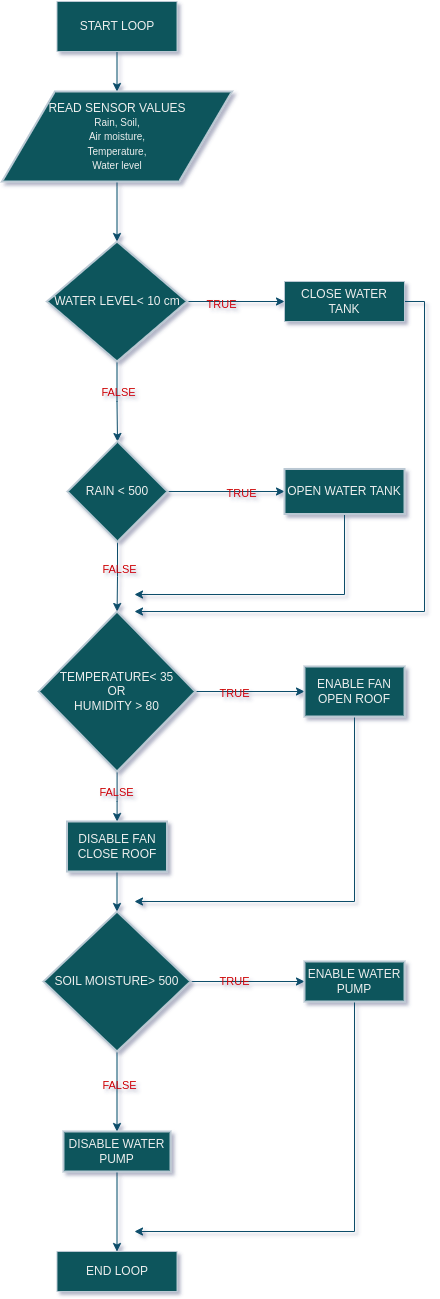

The diagram above was exported from draw.io. Its source (the exported page's mxGraphModel, read from the mxfile embedded in the PNG):
<mxGraphModel dx="954" dy="617" grid="1" gridSize="10" guides="1" tooltips="1" connect="1" arrows="1" fold="1" page="1" pageScale="1" pageWidth="827" pageHeight="1169" background="none" math="0" shadow="0">
  <root>
    <mxCell id="WIyWlLk6GJQsqaUBKTNV-0" />
    <mxCell id="WIyWlLk6GJQsqaUBKTNV-1" parent="WIyWlLk6GJQsqaUBKTNV-0" />
    <mxCell id="dCtM19tDHUb14INbl1Ow-5" value="" style="edgeStyle=orthogonalEdgeStyle;rounded=0;orthogonalLoop=1;jettySize=auto;html=1;labelBackgroundColor=none;strokeColor=#0B4D6A;fontColor=default;" edge="1" parent="WIyWlLk6GJQsqaUBKTNV-1" source="WIyWlLk6GJQsqaUBKTNV-3" target="dCtM19tDHUb14INbl1Ow-3">
      <mxGeometry relative="1" as="geometry" />
    </mxCell>
    <mxCell id="WIyWlLk6GJQsqaUBKTNV-3" value="START LOOP" style="rounded=0;whiteSpace=wrap;html=1;fontSize=12;glass=0;strokeWidth=1;shadow=0;labelBackgroundColor=none;fillColor=#09555B;strokeColor=#BAC8D3;fontColor=#EEEEEE;" parent="WIyWlLk6GJQsqaUBKTNV-1" vertex="1">
      <mxGeometry x="162.5" y="10" width="120" height="50" as="geometry" />
    </mxCell>
    <mxCell id="dCtM19tDHUb14INbl1Ow-21" style="edgeStyle=orthogonalEdgeStyle;rounded=0;orthogonalLoop=1;jettySize=auto;html=1;exitX=1;exitY=0.5;exitDx=0;exitDy=0;labelBackgroundColor=none;strokeColor=#0B4D6A;fontColor=default;" edge="1" parent="WIyWlLk6GJQsqaUBKTNV-1" source="WIyWlLk6GJQsqaUBKTNV-7">
      <mxGeometry relative="1" as="geometry">
        <mxPoint x="240" y="620" as="targetPoint" />
        <Array as="points">
          <mxPoint x="530" y="310" />
          <mxPoint x="530" y="620" />
        </Array>
      </mxGeometry>
    </mxCell>
    <mxCell id="WIyWlLk6GJQsqaUBKTNV-7" value="CLOSE WATER TANK" style="rounded=0;whiteSpace=wrap;html=1;fontSize=12;glass=0;strokeWidth=1;shadow=0;labelBackgroundColor=none;fillColor=#09555B;strokeColor=#BAC8D3;fontColor=#EEEEEE;" parent="WIyWlLk6GJQsqaUBKTNV-1" vertex="1">
      <mxGeometry x="390" y="290" width="120" height="40" as="geometry" />
    </mxCell>
    <mxCell id="WIyWlLk6GJQsqaUBKTNV-11" value="END LOOP" style="rounded=0;whiteSpace=wrap;html=1;fontSize=12;glass=0;strokeWidth=1;shadow=0;labelBackgroundColor=none;fillColor=#09555B;strokeColor=#BAC8D3;fontColor=#EEEEEE;" parent="WIyWlLk6GJQsqaUBKTNV-1" vertex="1">
      <mxGeometry x="162.5" y="1260" width="120" height="40" as="geometry" />
    </mxCell>
    <mxCell id="dCtM19tDHUb14INbl1Ow-8" value="" style="edgeStyle=orthogonalEdgeStyle;rounded=0;orthogonalLoop=1;jettySize=auto;html=1;labelBackgroundColor=none;strokeColor=#0B4D6A;fontColor=default;" edge="1" parent="WIyWlLk6GJQsqaUBKTNV-1" source="dCtM19tDHUb14INbl1Ow-3" target="dCtM19tDHUb14INbl1Ow-6">
      <mxGeometry relative="1" as="geometry" />
    </mxCell>
    <mxCell id="dCtM19tDHUb14INbl1Ow-3" value="READ SENSOR VALUES&lt;br style=&quot;border-color: var(--border-color); font-size: 10px;&quot;&gt;&lt;span style=&quot;font-size: 10px;&quot;&gt;Rain, Soil, &lt;br&gt;Air moisture, &lt;br&gt;Temperature, &lt;br&gt;Water level&lt;/span&gt;" style="shape=parallelogram;html=1;strokeWidth=2;perimeter=parallelogramPerimeter;whiteSpace=wrap;rounded=0;arcSize=12;size=0.23;labelBackgroundColor=none;fillColor=#09555B;strokeColor=#BAC8D3;fontColor=#EEEEEE;" vertex="1" parent="WIyWlLk6GJQsqaUBKTNV-1">
      <mxGeometry x="107.5" y="100" width="230" height="90" as="geometry" />
    </mxCell>
    <mxCell id="dCtM19tDHUb14INbl1Ow-9" value="" style="edgeStyle=orthogonalEdgeStyle;rounded=0;orthogonalLoop=1;jettySize=auto;html=1;labelBackgroundColor=none;strokeColor=#0B4D6A;fontColor=default;" edge="1" parent="WIyWlLk6GJQsqaUBKTNV-1" source="dCtM19tDHUb14INbl1Ow-6" target="WIyWlLk6GJQsqaUBKTNV-7">
      <mxGeometry relative="1" as="geometry" />
    </mxCell>
    <mxCell id="dCtM19tDHUb14INbl1Ow-10" value="TRUE" style="edgeLabel;html=1;align=center;verticalAlign=middle;resizable=0;points=[];labelBackgroundColor=none;fontColor=#CC0000;rounded=0;" vertex="1" connectable="0" parent="dCtM19tDHUb14INbl1Ow-9">
      <mxGeometry x="-0.3128" y="-2" relative="1" as="geometry">
        <mxPoint as="offset" />
      </mxGeometry>
    </mxCell>
    <mxCell id="dCtM19tDHUb14INbl1Ow-12" value="" style="edgeStyle=orthogonalEdgeStyle;rounded=0;orthogonalLoop=1;jettySize=auto;html=1;labelBackgroundColor=none;strokeColor=#0B4D6A;fontColor=default;" edge="1" parent="WIyWlLk6GJQsqaUBKTNV-1" source="dCtM19tDHUb14INbl1Ow-6" target="dCtM19tDHUb14INbl1Ow-11">
      <mxGeometry relative="1" as="geometry" />
    </mxCell>
    <mxCell id="dCtM19tDHUb14INbl1Ow-13" value="FALSE" style="edgeLabel;html=1;align=center;verticalAlign=middle;resizable=0;points=[];labelBackgroundColor=none;fontColor=#CC0000;rounded=0;" vertex="1" connectable="0" parent="dCtM19tDHUb14INbl1Ow-12">
      <mxGeometry x="-0.2547" y="1" relative="1" as="geometry">
        <mxPoint as="offset" />
      </mxGeometry>
    </mxCell>
    <mxCell id="dCtM19tDHUb14INbl1Ow-6" value="WATER LEVEL&amp;lt; 10 cm" style="strokeWidth=2;html=1;shape=mxgraph.flowchart.decision;whiteSpace=wrap;labelBackgroundColor=none;fillColor=#09555B;strokeColor=#BAC8D3;fontColor=#EEEEEE;rounded=0;" vertex="1" parent="WIyWlLk6GJQsqaUBKTNV-1">
      <mxGeometry x="152.5" y="250" width="140" height="120" as="geometry" />
    </mxCell>
    <mxCell id="dCtM19tDHUb14INbl1Ow-15" value="" style="edgeStyle=orthogonalEdgeStyle;rounded=0;orthogonalLoop=1;jettySize=auto;html=1;labelBackgroundColor=none;strokeColor=#0B4D6A;fontColor=default;" edge="1" parent="WIyWlLk6GJQsqaUBKTNV-1" source="dCtM19tDHUb14INbl1Ow-11" target="dCtM19tDHUb14INbl1Ow-14">
      <mxGeometry relative="1" as="geometry" />
    </mxCell>
    <mxCell id="dCtM19tDHUb14INbl1Ow-16" value="TRUE" style="edgeLabel;html=1;align=center;verticalAlign=middle;resizable=0;points=[];labelBackgroundColor=none;fontColor=#CC0000;rounded=0;" vertex="1" connectable="0" parent="dCtM19tDHUb14INbl1Ow-15">
      <mxGeometry x="0.2479" y="-1" relative="1" as="geometry">
        <mxPoint as="offset" />
      </mxGeometry>
    </mxCell>
    <mxCell id="dCtM19tDHUb14INbl1Ow-19" value="" style="edgeStyle=orthogonalEdgeStyle;rounded=0;orthogonalLoop=1;jettySize=auto;html=1;labelBackgroundColor=none;strokeColor=#0B4D6A;fontColor=default;" edge="1" parent="WIyWlLk6GJQsqaUBKTNV-1" source="dCtM19tDHUb14INbl1Ow-11" target="dCtM19tDHUb14INbl1Ow-18">
      <mxGeometry relative="1" as="geometry" />
    </mxCell>
    <mxCell id="dCtM19tDHUb14INbl1Ow-20" value="FALSE" style="edgeLabel;html=1;align=center;verticalAlign=middle;resizable=0;points=[];labelBackgroundColor=none;fontColor=#CC0000;rounded=0;" vertex="1" connectable="0" parent="dCtM19tDHUb14INbl1Ow-19">
      <mxGeometry x="-0.2222" y="1" relative="1" as="geometry">
        <mxPoint as="offset" />
      </mxGeometry>
    </mxCell>
    <mxCell id="dCtM19tDHUb14INbl1Ow-11" value="RAIN &amp;lt; 500&lt;div style=&quot;display:none&quot; id=&quot;SDCloudData&quot;&gt;&lt;/div&gt;" style="strokeWidth=2;html=1;shape=mxgraph.flowchart.decision;whiteSpace=wrap;labelBackgroundColor=none;fillColor=#09555B;strokeColor=#BAC8D3;fontColor=#EEEEEE;rounded=0;" vertex="1" parent="WIyWlLk6GJQsqaUBKTNV-1">
      <mxGeometry x="173" y="450" width="100" height="100" as="geometry" />
    </mxCell>
    <mxCell id="dCtM19tDHUb14INbl1Ow-23" value="" style="edgeStyle=orthogonalEdgeStyle;rounded=0;orthogonalLoop=1;jettySize=auto;html=1;labelBackgroundColor=none;strokeColor=#0B4D6A;fontColor=default;" edge="1" parent="WIyWlLk6GJQsqaUBKTNV-1" source="dCtM19tDHUb14INbl1Ow-14">
      <mxGeometry relative="1" as="geometry">
        <mxPoint x="240" y="603" as="targetPoint" />
        <Array as="points">
          <mxPoint x="450" y="603" />
        </Array>
      </mxGeometry>
    </mxCell>
    <mxCell id="dCtM19tDHUb14INbl1Ow-14" value="OPEN WATER TANK&lt;div style=&quot;display:none&quot; id=&quot;SDCloudData&quot;&gt;&lt;/div&gt;" style="rounded=0;whiteSpace=wrap;html=1;absoluteArcSize=1;arcSize=14;strokeWidth=2;labelBackgroundColor=none;fillColor=#09555B;strokeColor=#BAC8D3;fontColor=#EEEEEE;" vertex="1" parent="WIyWlLk6GJQsqaUBKTNV-1">
      <mxGeometry x="390" y="477.5" width="120" height="45" as="geometry" />
    </mxCell>
    <mxCell id="dCtM19tDHUb14INbl1Ow-25" value="" style="edgeStyle=orthogonalEdgeStyle;rounded=0;orthogonalLoop=1;jettySize=auto;html=1;labelBackgroundColor=none;strokeColor=#0B4D6A;fontColor=default;" edge="1" parent="WIyWlLk6GJQsqaUBKTNV-1" source="dCtM19tDHUb14INbl1Ow-18" target="dCtM19tDHUb14INbl1Ow-24">
      <mxGeometry relative="1" as="geometry" />
    </mxCell>
    <mxCell id="dCtM19tDHUb14INbl1Ow-26" value="TRUE" style="edgeLabel;html=1;align=center;verticalAlign=middle;resizable=0;points=[];labelBackgroundColor=none;fontColor=#CC0000;rounded=0;" vertex="1" connectable="0" parent="dCtM19tDHUb14INbl1Ow-25">
      <mxGeometry x="-0.2863" y="-1" relative="1" as="geometry">
        <mxPoint as="offset" />
      </mxGeometry>
    </mxCell>
    <mxCell id="dCtM19tDHUb14INbl1Ow-28" value="" style="edgeStyle=orthogonalEdgeStyle;rounded=0;orthogonalLoop=1;jettySize=auto;html=1;labelBackgroundColor=none;strokeColor=#0B4D6A;fontColor=default;" edge="1" parent="WIyWlLk6GJQsqaUBKTNV-1" source="dCtM19tDHUb14INbl1Ow-18" target="dCtM19tDHUb14INbl1Ow-27">
      <mxGeometry relative="1" as="geometry">
        <Array as="points">
          <mxPoint x="223" y="810" />
          <mxPoint x="223" y="810" />
        </Array>
      </mxGeometry>
    </mxCell>
    <mxCell id="dCtM19tDHUb14INbl1Ow-33" value="FALSE" style="edgeLabel;html=1;align=center;verticalAlign=middle;resizable=0;points=[];labelBackgroundColor=none;fontColor=#CC0000;rounded=0;" vertex="1" connectable="0" parent="dCtM19tDHUb14INbl1Ow-28">
      <mxGeometry x="-0.1905" y="-1" relative="1" as="geometry">
        <mxPoint as="offset" />
      </mxGeometry>
    </mxCell>
    <mxCell id="dCtM19tDHUb14INbl1Ow-18" value="TEMPERATURE&amp;lt; 35 &lt;br&gt;OR &lt;br&gt;HUMIDITY &amp;gt; 80&lt;div style=&quot;display:none&quot; id=&quot;SDCloudData&quot;&gt;&lt;/div&gt;" style="strokeWidth=2;html=1;shape=mxgraph.flowchart.decision;whiteSpace=wrap;labelBackgroundColor=none;fillColor=#09555B;strokeColor=#BAC8D3;fontColor=#EEEEEE;rounded=0;" vertex="1" parent="WIyWlLk6GJQsqaUBKTNV-1">
      <mxGeometry x="144.25" y="620" width="156.5" height="160" as="geometry" />
    </mxCell>
    <mxCell id="dCtM19tDHUb14INbl1Ow-34" style="edgeStyle=orthogonalEdgeStyle;rounded=0;orthogonalLoop=1;jettySize=auto;html=1;labelBackgroundColor=none;strokeColor=#0B4D6A;fontColor=default;" edge="1" parent="WIyWlLk6GJQsqaUBKTNV-1" source="dCtM19tDHUb14INbl1Ow-24">
      <mxGeometry relative="1" as="geometry">
        <mxPoint x="240" y="910" as="targetPoint" />
        <Array as="points">
          <mxPoint x="460" y="910" />
        </Array>
      </mxGeometry>
    </mxCell>
    <mxCell id="dCtM19tDHUb14INbl1Ow-24" value="ENABLE FAN&lt;br/&gt;OPEN ROOF&lt;div style=&quot;display:none&quot; id=&quot;SDCloudData&quot;&gt;&lt;/div&gt;" style="rounded=0;whiteSpace=wrap;html=1;absoluteArcSize=1;arcSize=14;strokeWidth=2;labelBackgroundColor=none;fillColor=#09555B;strokeColor=#BAC8D3;fontColor=#EEEEEE;" vertex="1" parent="WIyWlLk6GJQsqaUBKTNV-1">
      <mxGeometry x="410" y="675" width="100" height="50" as="geometry" />
    </mxCell>
    <mxCell id="dCtM19tDHUb14INbl1Ow-30" value="" style="edgeStyle=orthogonalEdgeStyle;rounded=0;orthogonalLoop=1;jettySize=auto;html=1;labelBackgroundColor=none;strokeColor=#0B4D6A;fontColor=default;" edge="1" parent="WIyWlLk6GJQsqaUBKTNV-1" source="dCtM19tDHUb14INbl1Ow-27" target="dCtM19tDHUb14INbl1Ow-29">
      <mxGeometry relative="1" as="geometry" />
    </mxCell>
    <mxCell id="dCtM19tDHUb14INbl1Ow-27" value="DISABLE FAN&lt;br/&gt;CLOSE ROOF&lt;div style=&quot;display:none&quot; id=&quot;SDCloudData&quot;&gt;&lt;/div&gt;" style="rounded=0;whiteSpace=wrap;html=1;absoluteArcSize=1;arcSize=14;strokeWidth=2;labelBackgroundColor=none;fillColor=#09555B;strokeColor=#BAC8D3;fontColor=#EEEEEE;" vertex="1" parent="WIyWlLk6GJQsqaUBKTNV-1">
      <mxGeometry x="172.5" y="830" width="100" height="50" as="geometry" />
    </mxCell>
    <mxCell id="dCtM19tDHUb14INbl1Ow-32" value="" style="edgeStyle=orthogonalEdgeStyle;rounded=0;orthogonalLoop=1;jettySize=auto;html=1;labelBackgroundColor=none;strokeColor=#0B4D6A;fontColor=default;" edge="1" parent="WIyWlLk6GJQsqaUBKTNV-1" source="dCtM19tDHUb14INbl1Ow-29" target="dCtM19tDHUb14INbl1Ow-31">
      <mxGeometry relative="1" as="geometry" />
    </mxCell>
    <mxCell id="dCtM19tDHUb14INbl1Ow-35" value="TRUE" style="edgeLabel;html=1;align=center;verticalAlign=middle;resizable=0;points=[];labelBackgroundColor=none;fontColor=#CC0000;rounded=0;" vertex="1" connectable="0" parent="dCtM19tDHUb14INbl1Ow-32">
      <mxGeometry x="-0.2515" y="1" relative="1" as="geometry">
        <mxPoint as="offset" />
      </mxGeometry>
    </mxCell>
    <mxCell id="dCtM19tDHUb14INbl1Ow-37" value="" style="edgeStyle=orthogonalEdgeStyle;rounded=0;orthogonalLoop=1;jettySize=auto;html=1;labelBackgroundColor=none;strokeColor=#0B4D6A;fontColor=default;" edge="1" parent="WIyWlLk6GJQsqaUBKTNV-1" source="dCtM19tDHUb14INbl1Ow-29" target="dCtM19tDHUb14INbl1Ow-36">
      <mxGeometry relative="1" as="geometry" />
    </mxCell>
    <mxCell id="dCtM19tDHUb14INbl1Ow-38" value="FALSE" style="edgeLabel;html=1;align=center;verticalAlign=middle;resizable=0;points=[];labelBackgroundColor=none;fontColor=#CC0000;rounded=0;" vertex="1" connectable="0" parent="dCtM19tDHUb14INbl1Ow-37">
      <mxGeometry x="-0.175" y="2" relative="1" as="geometry">
        <mxPoint as="offset" />
      </mxGeometry>
    </mxCell>
    <mxCell id="dCtM19tDHUb14INbl1Ow-29" value="SOIL MOISTURE&amp;gt; 500&lt;div style=&quot;display:none&quot; id=&quot;SDCloudData&quot;&gt;&lt;/div&gt;" style="strokeWidth=2;html=1;shape=mxgraph.flowchart.decision;whiteSpace=wrap;labelBackgroundColor=none;fillColor=#09555B;strokeColor=#BAC8D3;fontColor=#EEEEEE;rounded=0;" vertex="1" parent="WIyWlLk6GJQsqaUBKTNV-1">
      <mxGeometry x="149" y="920" width="147" height="140" as="geometry" />
    </mxCell>
    <mxCell id="dCtM19tDHUb14INbl1Ow-39" style="edgeStyle=orthogonalEdgeStyle;rounded=0;orthogonalLoop=1;jettySize=auto;html=1;labelBackgroundColor=none;strokeColor=#0B4D6A;fontColor=default;" edge="1" parent="WIyWlLk6GJQsqaUBKTNV-1" source="dCtM19tDHUb14INbl1Ow-31">
      <mxGeometry relative="1" as="geometry">
        <mxPoint x="240" y="1240" as="targetPoint" />
        <Array as="points">
          <mxPoint x="460" y="1240" />
        </Array>
      </mxGeometry>
    </mxCell>
    <mxCell id="dCtM19tDHUb14INbl1Ow-31" value="ENABLE WATER PUMP&lt;div style=&quot;display:none&quot; id=&quot;SDCloudData&quot;&gt;&lt;/div&gt;" style="rounded=0;whiteSpace=wrap;html=1;absoluteArcSize=1;arcSize=14;strokeWidth=2;labelBackgroundColor=none;fillColor=#09555B;strokeColor=#BAC8D3;fontColor=#EEEEEE;" vertex="1" parent="WIyWlLk6GJQsqaUBKTNV-1">
      <mxGeometry x="410" y="970" width="100" height="40" as="geometry" />
    </mxCell>
    <mxCell id="dCtM19tDHUb14INbl1Ow-40" value="" style="edgeStyle=orthogonalEdgeStyle;rounded=0;orthogonalLoop=1;jettySize=auto;html=1;labelBackgroundColor=none;strokeColor=#0B4D6A;fontColor=default;" edge="1" parent="WIyWlLk6GJQsqaUBKTNV-1" source="dCtM19tDHUb14INbl1Ow-36" target="WIyWlLk6GJQsqaUBKTNV-11">
      <mxGeometry relative="1" as="geometry" />
    </mxCell>
    <mxCell id="dCtM19tDHUb14INbl1Ow-36" value="DISABLE WATER PUMP&lt;div style=&quot;display:none&quot; id=&quot;SDCloudData&quot;&gt;&lt;/div&gt;" style="rounded=0;whiteSpace=wrap;html=1;absoluteArcSize=1;arcSize=14;strokeWidth=2;labelBackgroundColor=none;fillColor=#09555B;strokeColor=#BAC8D3;fontColor=#EEEEEE;" vertex="1" parent="WIyWlLk6GJQsqaUBKTNV-1">
      <mxGeometry x="169" y="1140" width="107" height="40" as="geometry" />
    </mxCell>
  </root>
</mxGraphModel>